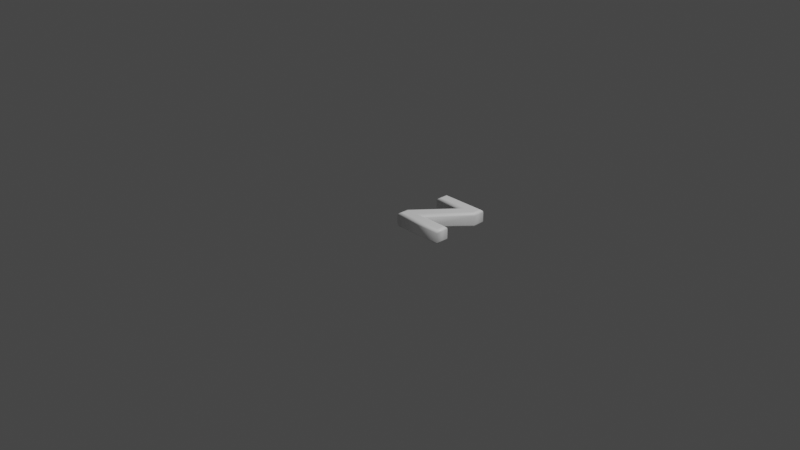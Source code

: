 # Source: 122.blend  (saved by Blender 2.83.19; exported with 4.5.12 LTS)
import bpy
from mathutils import Matrix  # noqa: F401  (used for matrix-valued properties, if any)

bpy.ops.wm.read_factory_settings(use_empty=True)
scene = bpy.context.scene
scene.name = 'Scene'

# ---- collections
col_collection = bpy.data.collections.new('Collection'); scene.collection.children.link(col_collection)

# ---- materials (node trees are filled in below, after node groups)
mat_material = bpy.data.materials.new('Material')
mat_material.alpha_threshold = 0.0
mat_material.use_transparent_shadow = False
mat_material.line_color = (0.0, 0.0, 0.0, 1.0)

# ---- material node trees
mat_material.use_nodes = True; mat_material.node_tree.nodes.clear()
_N = mat_material.node_tree.nodes; _L = mat_material.node_tree.links
n0 = _N.new('ShaderNodeOutputMaterial'); n0.name = 'Material Output'; n0.location = (300, 300)
n1 = _N.new('ShaderNodeBsdfPrincipled'); n1.name = 'Principled BSDF'; n1.location = (10, 300)
n1.distribution = 'GGX'
n1.subsurface_method = 'BURLEY'
n1.inputs[0].default_value = (1.0, 1.0, 1.0, 1.0)
n1.inputs[2].default_value = 0.4
n1.inputs[3].default_value = 1.45
n1.inputs[27].default_value = (0.0, 0.0, 0.0, 1.0)
n1.inputs[28].default_value = 1.0
_L.new(n1.outputs[0], n0.inputs[0])
n0.is_active_output = True

# ---- world
world_world = bpy.data.worlds.new('World'); scene.world = world_world
world_world.use_nodes = True; world_world.node_tree.nodes.clear()
_N = world_world.node_tree.nodes; _L = world_world.node_tree.links
n0 = _N.new('ShaderNodeOutputWorld'); n0.name = 'World Output'; n0.location = (300, 300)
n1 = _N.new('ShaderNodeBackground'); n1.name = 'Background'; n1.location = (10, 300)
n1.inputs[0].default_value = (0.05088, 0.05088, 0.05088, 1.0)
_L.new(n1.outputs[0], n0.inputs[0])
n0.is_active_output = True
world_world.color = (0.05088, 0.05088, 0.05088)
world_world.use_sun_shadow = False
world_world.sun_shadow_jitter_overblur = 0.0

# ---- cameras
cam_camera = bpy.data.cameras.new('Camera')
cam_camera.clip_end = 100.0
cam_camera.ortho_scale = 7.314

# ---- lights
light_light = bpy.data.lights.new('Light', 'POINT')
light_light.transmission_factor = 0.0
light_light.energy = 1000.0
light_light.shadow_soft_size = 0.1
light_light.shadow_maximum_resolution = 0.006
light_light.use_absolute_resolution = True

# ---- meshes
me_122 = bpy.data.meshes.new('122')
me_122.from_pydata([(0.06043, 0.6209, 0.08), (0.5237, 0.6209, 0.08), (0.5237, 0.5332, 0.08), (0.1552, 0.08649, 0.08), (0.5403, 0.08649, 0.08), (0.5403, 1.311e-09, 0.08), (0.03555, 1.311e-09, 0.08), (0.03555, 0.08886, 0.08), (0.4064, 0.5344, 0.08), (0.06043, 0.5344, 0.08), (0.06043, 0.6209, -0.08), (0.5237, 0.6209, -0.08), (0.5237, 0.5332, -0.08), (0.1552, 0.08649, -0.08), (0.5403, 0.08649, -0.08), (0.5403, -3.577e-10, -0.08), (0.03555, -3.577e-10, -0.08), (0.03555, 0.08886, -0.08), (0.4064, 0.5344, -0.08), (0.06043, 0.5344, -0.08), (0.06043, 0.6209, -0.08), (0.04895, 0.6323, -0.07772), (0.03921, 0.6421, -0.07121), (0.03271, 0.6486, -0.06148), (0.03043, 0.6509, -0.05), (0.03043, 0.6509, 0.05), (0.03271, 0.6486, 0.06148), (0.03921, 0.6421, 0.07121), (0.04895, 0.6323, 0.07772), (0.06043, 0.6209, 0.08), (0.5237, 0.6209, -0.08), (0.5352, 0.6323, -0.07772), (0.5449, 0.6421, -0.07121), (0.5514, 0.6486, -0.06148), (0.5537, 0.6509, -0.05), (0.5537, 0.6509, 0.05), (0.5514, 0.6486, 0.06148), (0.5449, 0.6421, 0.07121), (0.5352, 0.6323, 0.07772), (0.5237, 0.6209, 0.08), (0.5237, 0.5332, -0.08), (0.5352, 0.5291, -0.07772), (0.5449, 0.5256, -0.07121), (0.5514, 0.5232, -0.06148), (0.5537, 0.5224, -0.05), (0.5537, 0.5224, 0.05), (0.5514, 0.5232, 0.06148), (0.5449, 0.5256, 0.07121), (0.5352, 0.5291, 0.07772), (0.5237, 0.5332, 0.08), (0.1552, 0.08649, -0.08), (0.1796, 0.09797, -0.07772), (0.2002, 0.1077, -0.07121), (0.214, 0.1142, -0.06148), (0.2189, 0.1165, -0.05), (0.2189, 0.1165, 0.05), (0.214, 0.1142, 0.06148), (0.2002, 0.1077, 0.07121), (0.1796, 0.09797, 0.07772), (0.1552, 0.08649, 0.08), (0.5403, 0.08649, -0.08), (0.5518, 0.09797, -0.07772), (0.5615, 0.1077, -0.07121), (0.568, 0.1142, -0.06148), (0.5703, 0.1165, -0.05), (0.5703, 0.1165, 0.05), (0.568, 0.1142, 0.06148), (0.5615, 0.1077, 0.07121), (0.5518, 0.09797, 0.07772), (0.5403, 0.08649, 0.08), (0.5403, -3.577e-10, -0.08), (0.5518, -0.01148, -0.07772), (0.5615, -0.02121, -0.07121), (0.568, -0.02772, -0.06148), (0.5703, -0.03, -0.05), (0.5703, -0.03, 0.05), (0.568, -0.02772, 0.06148), (0.5615, -0.02121, 0.07121), (0.5518, -0.01148, 0.07772), (0.5403, 1.311e-09, 0.08), (0.03555, -3.577e-10, -0.08), (0.02406, -0.01148, -0.07772), (0.01433, -0.02121, -0.07121), (0.007829, -0.02772, -0.06148), (0.005545, -0.03, -0.05), (0.005545, -0.03, 0.05), (0.007829, -0.02772, 0.06148), (0.01433, -0.02121, 0.07121), (0.02406, -0.01148, 0.07772), (0.03555, 1.311e-09, 0.08), (0.03555, 0.08886, -0.08), (0.02406, 0.09302, -0.07772), (0.01433, 0.09654, -0.07121), (0.007829, 0.09889, -0.06148), (0.005545, 0.09972, -0.05), (0.005545, 0.09972, 0.05), (0.007829, 0.09889, 0.06148), (0.01433, 0.09654, 0.07121), (0.02406, 0.09302, 0.07772), (0.03555, 0.08886, 0.08), (0.4064, 0.5344, -0.08), (0.3819, 0.5229, -0.07772), (0.3611, 0.5131, -0.07121), (0.3473, 0.5066, -0.06148), (0.3424, 0.5044, -0.05), (0.3424, 0.5044, 0.05), (0.3473, 0.5066, 0.06148), (0.3611, 0.5131, 0.07121), (0.3819, 0.5229, 0.07772), (0.4064, 0.5344, 0.08), (0.06043, 0.5344, -0.08), (0.04895, 0.5229, -0.07772), (0.03921, 0.5131, -0.07121), (0.03271, 0.5066, -0.06148), (0.03043, 0.5044, -0.05), (0.03043, 0.5044, 0.05), (0.03271, 0.5066, 0.06148), (0.03921, 0.5131, 0.07121), (0.04895, 0.5229, 0.07772), (0.06043, 0.5344, 0.08)], [], [(9, 1, 0), (9, 8, 1), (8, 2, 1), (7, 2, 8), (7, 3, 2), (6, 3, 7), (6, 4, 3), (6, 5, 4), (11, 19, 10), (18, 19, 11), (12, 18, 11), (12, 17, 18), (13, 17, 12), (13, 16, 17), (14, 16, 13), (15, 16, 14), (21, 31, 30, 20), (22, 32, 31, 21), (23, 33, 32, 22), (24, 34, 33, 23), (25, 35, 34, 24), (26, 36, 35, 25), (27, 37, 36, 26), (28, 38, 37, 27), (29, 39, 38, 28), (31, 41, 40, 30), (32, 42, 41, 31), (33, 43, 42, 32), (34, 44, 43, 33), (35, 45, 44, 34), (36, 46, 45, 35), (37, 47, 46, 36), (38, 48, 47, 37), (39, 49, 48, 38), (41, 51, 50, 40), (42, 52, 51, 41), (43, 53, 52, 42), (44, 54, 53, 43), (45, 55, 54, 44), (46, 56, 55, 45), (47, 57, 56, 46), (48, 58, 57, 47), (49, 59, 58, 48), (51, 61, 60, 50), (52, 62, 61, 51), (53, 63, 62, 52), (54, 64, 63, 53), (55, 65, 64, 54), (56, 66, 65, 55), (57, 67, 66, 56), (58, 68, 67, 57), (59, 69, 68, 58), (61, 71, 70, 60), (62, 72, 71, 61), (63, 73, 72, 62), (64, 74, 73, 63), (65, 75, 74, 64), (66, 76, 75, 65), (67, 77, 76, 66), (68, 78, 77, 67), (69, 79, 78, 68), (71, 81, 80, 70), (72, 82, 81, 71), (73, 83, 82, 72), (74, 84, 83, 73), (75, 85, 84, 74), (76, 86, 85, 75), (77, 87, 86, 76), (78, 88, 87, 77), (79, 89, 88, 78), (81, 91, 90, 80), (82, 92, 91, 81), (83, 93, 92, 82), (84, 94, 93, 83), (85, 95, 94, 84), (86, 96, 95, 85), (87, 97, 96, 86), (88, 98, 97, 87), (89, 99, 98, 88), (91, 101, 100, 90), (92, 102, 101, 91), (93, 103, 102, 92), (94, 104, 103, 93), (95, 105, 104, 94), (96, 106, 105, 95), (97, 107, 106, 96), (98, 108, 107, 97), (99, 109, 108, 98), (101, 111, 110, 100), (102, 112, 111, 101), (103, 113, 112, 102), (104, 114, 113, 103), (105, 115, 114, 104), (106, 116, 115, 105), (107, 117, 116, 106), (108, 118, 117, 107), (109, 119, 118, 108), (111, 21, 20, 110), (112, 22, 21, 111), (113, 23, 22, 112), (114, 24, 23, 113), (115, 25, 24, 114), (116, 26, 25, 115), (117, 27, 26, 116), (118, 28, 27, 117), (119, 29, 28, 118)])
me_122.polygons.foreach_set('use_smooth', [0, 0, 0, 0, 0, 0, 0, 0, 0, 0, 0, 0, 0, 0, 0, 0, 1, 1, 1, 1, 1, 1, 1, 1, 1, 1, 1, 1, 1, 1, 1, 1, 1, 1, 1, 1, 1, 1, 1, 1, 1, 1, 1, 1, 1, 1, 1, 1, 1, 1, 1, 1, 1, 1, 1, 1, 1, 1, 1, 1, 1, 1, 1, 1, 1, 1, 1, 1, 1, 1, 1, 1, 1, 1, 1, 1, 1, 1, 1, 1, 1, 1, 1, 1, 1, 1, 1, 1, 1, 1, 1, 1, 1, 1, 1, 1, 1, 1, 1, 1, 1, 1, 1, 1, 1, 1])
_uv = me_122.uv_layers.new(name='UVMap')
_uv.uv.foreach_set('vector', [0.9457, 0.3006, 0.9999, 0.01052, 0.9999, 0.3006, 0.9457, 0.3006, 0.9457, 0.08397, 0.9999, 0.01052, 0.9457, 0.08397, 0.945, 0.01052, 0.9999, 0.01052, 0.6668, 0.3162, 0.945, 0.01052, 0.9457, 0.08397, 0.6668, 0.3162, 0.6653, 0.2412, 0.945, 0.01052, 0.6111, 0.3162, 0.6653, 0.2412, 0.6668, 0.3162, 0.6111, 0.3162, 0.6653, 0.0001381, 0.6653, 0.2412, 0.6111, 0.3162, 0.6111, 0.0001381, 0.6653, 0.0001381, 0.9168, 0.3164, 0.6267, 0.3706, 0.6267, 0.3164, 0.8433, 0.3706, 0.6267, 0.3706, 0.9168, 0.3164, 0.9168, 0.3713, 0.8433, 0.3706, 0.9168, 0.3164, 0.9168, 0.3713, 0.6111, 0.6495, 0.8433, 0.3706, 0.6861, 0.651, 0.6111, 0.6495, 0.9168, 0.3713, 0.6861, 0.651, 0.6111, 0.7052, 0.6111, 0.6495, 0.9272, 0.651, 0.6111, 0.7052, 0.6861, 0.651, 0.9272, 0.7052, 0.6111, 0.7052, 0.9272, 0.651, 0.2466, 0.01417, 0.05229, 0.1826, 0.04706, 0.1772, 0.2448, 0.006325, 0.2486, 0.02074, 0.05693, 0.1873, 0.05229, 0.1826, 0.2466, 0.01417, 0.2508, 0.02651, 0.06118, 0.1915, 0.05693, 0.1873, 0.2486, 0.02074, 0.253, 0.03171, 0.06514, 0.1955, 0.06118, 0.1915, 0.2508, 0.02651, 0.2584, 0.05059, 0.09902, 0.2236, 0.06514, 0.1955, 0.253, 0.03171, 0.2603, 0.05551, 0.1049, 0.2275, 0.09902, 0.2236, 0.2584, 0.05059, 0.262, 0.06024, 0.1109, 0.2315, 0.1049, 0.2275, 0.2603, 0.05551, 0.2636, 0.06476, 0.1169, 0.2355, 0.1109, 0.2315, 0.262, 0.06024, 0.2651, 0.06926, 0.1231, 0.2396, 0.1169, 0.2355, 0.2636, 0.06476, 0.05229, 0.1826, 0.008297, 0.2309, 0.0001381, 0.2278, 0.04706, 0.1772, 0.05693, 0.1873, 0.01567, 0.2336, 0.008297, 0.2309, 0.05229, 0.1826, 0.06118, 0.1915, 0.02231, 0.2359, 0.01567, 0.2336, 0.05693, 0.1873, 0.06514, 0.1955, 0.0287, 0.238, 0.02231, 0.2359, 0.06118, 0.1915, 0.09902, 0.2236, 0.09808, 0.2823, 0.0287, 0.238, 0.06514, 0.1955, 0.1049, 0.2275, 0.1052, 0.2823, 0.09808, 0.2823, 0.09902, 0.2236, 0.1109, 0.2315, 0.1122, 0.2821, 0.1052, 0.2823, 0.1049, 0.2275, 0.1169, 0.2355, 0.1194, 0.2816, 0.1122, 0.2821, 0.1109, 0.2315, 0.1231, 0.2396, 0.1267, 0.2806, 0.1194, 0.2816, 0.1169, 0.2355, 0.008297, 0.2309, 0.06332, 0.6252, 0.05502, 0.6315, 0.0001381, 0.2278, 0.01567, 0.2336, 0.0725, 0.6183, 0.06332, 0.6252, 0.008297, 0.2309, 0.02231, 0.2359, 0.08214, 0.6112, 0.0725, 0.6183, 0.01567, 0.2336, 0.0287, 0.238, 0.09182, 0.604, 0.08214, 0.6112, 0.02231, 0.2359, 0.09808, 0.2823, 0.2601, 0.5135, 0.09182, 0.604, 0.0287, 0.238, 0.1052, 0.2823, 0.2648, 0.5024, 0.2601, 0.5135, 0.09808, 0.2823, 0.1122, 0.2821, 0.2695, 0.4914, 0.2648, 0.5024, 0.1052, 0.2823, 0.1194, 0.2816, 0.2738, 0.4806, 0.2695, 0.4914, 0.1122, 0.2821, 0.1267, 0.2806, 0.2765, 0.4706, 0.2738, 0.4806, 0.1194, 0.2816, 0.06332, 0.6252, 0.2907, 0.7257, 0.2874, 0.7314, 0.05502, 0.6315, 0.0725, 0.6183, 0.2934, 0.7211, 0.2907, 0.7257, 0.06332, 0.6252, 0.08214, 0.6112, 0.2958, 0.7171, 0.2934, 0.7211, 0.0725, 0.6183, 0.09182, 0.604, 0.2979, 0.7135, 0.2958, 0.7171, 0.08214, 0.6112, 0.2601, 0.5135, 0.3158, 0.6881, 0.2979, 0.7135, 0.09182, 0.604, 0.2648, 0.5024, 0.3198, 0.6889, 0.3158, 0.6881, 0.2601, 0.5135, 0.2695, 0.4914, 0.3235, 0.6898, 0.3198, 0.6889, 0.2648, 0.5024, 0.2738, 0.4806, 0.3274, 0.6908, 0.3235, 0.6898, 0.2695, 0.4914, 0.2765, 0.4706, 0.3319, 0.6917, 0.3274, 0.6908, 0.2738, 0.4806, 0.2907, 0.7257, 0.3316, 0.7531, 0.3296, 0.7579, 0.2874, 0.7314, 0.2934, 0.7211, 0.3334, 0.7488, 0.3316, 0.7531, 0.2907, 0.7257, 0.2958, 0.7171, 0.3348, 0.7448, 0.3334, 0.7488, 0.2934, 0.7211, 0.2979, 0.7135, 0.3361, 0.7411, 0.3348, 0.7448, 0.2958, 0.7171, 0.3158, 0.6881, 0.3432, 0.721, 0.3361, 0.7411, 0.2979, 0.7135, 0.3198, 0.6889, 0.345, 0.7199, 0.3432, 0.721, 0.3158, 0.6881, 0.3235, 0.6898, 0.3471, 0.7188, 0.345, 0.7199, 0.3198, 0.6889, 0.3274, 0.6908, 0.3493, 0.7177, 0.3471, 0.7188, 0.3235, 0.6898, 0.3319, 0.6917, 0.3518, 0.7166, 0.3493, 0.7177, 0.3274, 0.6908, 0.3316, 0.7531, 0.5362, 0.7485, 0.5376, 0.7542, 0.3296, 0.7579, 0.3334, 0.7488, 0.5346, 0.7433, 0.5362, 0.7485, 0.3316, 0.7531, 0.3348, 0.7448, 0.533, 0.7385, 0.5346, 0.7433, 0.3334, 0.7488, 0.3361, 0.7411, 0.5314, 0.734, 0.533, 0.7385, 0.3348, 0.7448, 0.3432, 0.721, 0.5114, 0.7084, 0.5314, 0.734, 0.3361, 0.7411, 0.345, 0.7199, 0.5084, 0.7047, 0.5114, 0.7084, 0.3432, 0.721, 0.3471, 0.7188, 0.5053, 0.7009, 0.5084, 0.7047, 0.345, 0.7199, 0.3493, 0.7177, 0.5023, 0.6973, 0.5053, 0.7009, 0.3471, 0.7188, 0.3518, 0.7166, 0.4992, 0.6936, 0.5023, 0.6973, 0.3493, 0.7177, 0.5362, 0.7485, 0.6013, 0.716, 0.6109, 0.7223, 0.5376, 0.7542, 0.5346, 0.7433, 0.593, 0.7108, 0.6013, 0.716, 0.5362, 0.7485, 0.533, 0.7385, 0.5858, 0.7066, 0.593, 0.7108, 0.5346, 0.7433, 0.5314, 0.734, 0.579, 0.703, 0.5858, 0.7066, 0.533, 0.7385, 0.5114, 0.7084, 0.5295, 0.6595, 0.579, 0.703, 0.5314, 0.734, 0.5084, 0.7047, 0.5231, 0.6598, 0.5295, 0.6595, 0.5114, 0.7084, 0.5053, 0.7009, 0.5173, 0.6602, 0.5231, 0.6598, 0.5084, 0.7047, 0.5023, 0.6973, 0.5116, 0.6609, 0.5173, 0.6602, 0.5053, 0.7009, 0.4992, 0.6936, 0.5059, 0.6618, 0.5116, 0.6609, 0.5023, 0.6973, 0.6013, 0.716, 0.5981, 0.1612, 0.6109, 0.1534, 0.6109, 0.7223, 0.593, 0.7108, 0.5839, 0.17, 0.5981, 0.1612, 0.6013, 0.716, 0.5858, 0.7066, 0.5691, 0.1794, 0.5839, 0.17, 0.593, 0.7108, 0.579, 0.703, 0.5545, 0.1891, 0.5691, 0.1794, 0.5858, 0.7066, 0.5295, 0.6595, 0.2681, 0.2351, 0.5545, 0.1891, 0.579, 0.703, 0.5231, 0.6598, 0.2555, 0.2375, 0.2681, 0.2351, 0.5295, 0.6595, 0.5173, 0.6602, 0.2428, 0.239, 0.2555, 0.2375, 0.5231, 0.6598, 0.5116, 0.6609, 0.2306, 0.24, 0.2428, 0.239, 0.5173, 0.6602, 0.5059, 0.6618, 0.2194, 0.2406, 0.2306, 0.24, 0.5116, 0.6609, 0.5981, 0.1612, 0.3136, 0.01083, 0.3158, 0.0001381, 0.6109, 0.1534, 0.5839, 0.17, 0.3117, 0.01899, 0.3136, 0.01083, 0.5981, 0.1612, 0.5691, 0.1794, 0.31, 0.02553, 0.3117, 0.01899, 0.5839, 0.17, 0.5545, 0.1891, 0.3084, 0.03104, 0.31, 0.02553, 0.5691, 0.1794, 0.2681, 0.2351, 0.3046, 0.06321, 0.3084, 0.03104, 0.5545, 0.1891, 0.2555, 0.2375, 0.3006, 0.06695, 0.3046, 0.06321, 0.2681, 0.2351, 0.2428, 0.239, 0.2967, 0.07023, 0.3006, 0.06695, 0.2555, 0.2375, 0.2306, 0.24, 0.2925, 0.0733, 0.2967, 0.07023, 0.2428, 0.239, 0.2194, 0.2406, 0.2878, 0.07627, 0.2925, 0.0733, 0.2306, 0.24, 0.3136, 0.01083, 0.2466, 0.01417, 0.2448, 0.006325, 0.3158, 0.0001381, 0.3117, 0.01899, 0.2486, 0.02074, 0.2466, 0.01417, 0.3136, 0.01083, 0.31, 0.02553, 0.2508, 0.02651, 0.2486, 0.02074, 0.3117, 0.01899, 0.3084, 0.03104, 0.253, 0.03171, 0.2508, 0.02651, 0.31, 0.02553, 0.3046, 0.06321, 0.2584, 0.05059, 0.253, 0.03171, 0.3084, 0.03104, 0.3006, 0.06695, 0.2603, 0.05551, 0.2584, 0.05059, 0.3046, 0.06321, 0.2967, 0.07023, 0.262, 0.06024, 0.2603, 0.05551, 0.3006, 0.06695, 0.2925, 0.0733, 0.2636, 0.06476, 0.262, 0.06024, 0.2967, 0.07023, 0.2878, 0.07627, 0.2651, 0.06926, 0.2636, 0.06476, 0.2925, 0.0733])
me_122.materials.append(mat_material)
me_122.use_remesh_fix_poles = True
me_122.use_remesh_preserve_attributes = False
me_122.use_mirror_vertex_groups = False
me_122.update()

# ---- objects
ob_light = bpy.data.objects.new('Light', light_light)
ob_camera = bpy.data.objects.new('Camera', cam_camera)
ob_122 = bpy.data.objects.new('122', me_122)

# ---- transforms, parenting, visibility, modifiers, constraints
ob_light.location = (4.076, 1.005, 5.904)
ob_light.rotation_euler = (0.6503, 0.05522, 1.866)
ob_light.lock_rotations_4d = False
ob_light.empty_display_type = 'ARROWS'
ob_light.color = (0.0, 0.0, 0.0, 0.0)
ob_light.lineart.crease_threshold = 0.0
ob_camera.location = (7.359, -6.926, 4.958)
ob_camera.rotation_euler = (1.109, 0.0, 0.8149)
ob_camera.lock_rotations_4d = False
ob_camera.empty_display_type = 'ARROWS'
ob_camera.color = (0.0, 0.0, 0.0, 0.0)
ob_camera.display_type = 'WIRE'
ob_camera.lineart.crease_threshold = 0.0
ob_122.location = (0.0, 0.0, 0.0)
ob_122.lineart.crease_threshold = 0.0

# ---- collection membership
col_collection.objects.link(ob_light)
col_collection.objects.link(ob_camera)
col_collection.objects.link(ob_122)

# ---- scene / render settings (as saved in the file)
scene.camera = ob_camera
scene.frame_start = 1; scene.frame_end = 250; scene.frame_set(1)
scene.render.engine = 'BLENDER_EEVEE_NEXT'
scene.cycles.use_denoising = False
scene.cycles.samples = 128
scene.cycles.sampling_pattern = 'TABULATED_SOBOL'
scene.cycles.use_adaptive_sampling = False
scene.cycles.use_light_tree = False
scene.view_settings.view_transform = 'Filmic'
bpy.context.view_layer.update()
